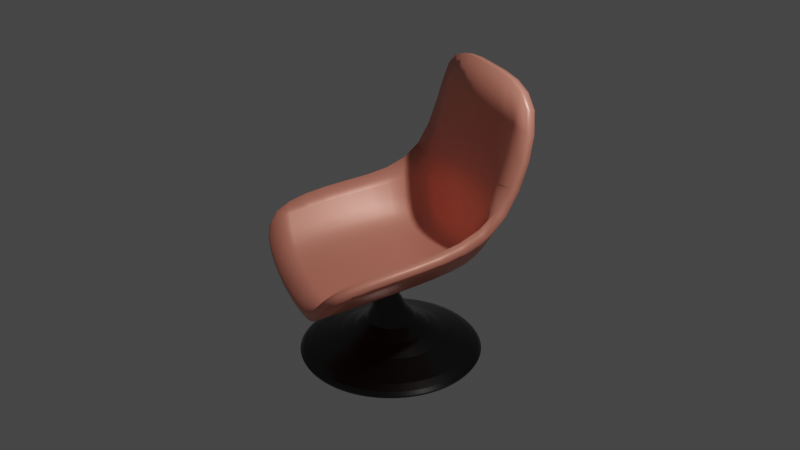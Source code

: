 # Source: assign_2.blend  (saved by Blender 3.0.42; exported with 4.5.12 LTS)
import bpy
from mathutils import Matrix  # noqa: F401  (used for matrix-valued properties, if any)

bpy.ops.wm.read_factory_settings(use_empty=True)
scene = bpy.context.scene
scene.name = 'Scene'

# ---- collections
col_collection = bpy.data.collections.new('Collection'); scene.collection.children.link(col_collection)

# ---- materials (node trees are filled in below, after node groups)
mat_material = bpy.data.materials.new('Material')
mat_material.alpha_threshold = 0.0
mat_material.line_color = (0.0, 0.0, 0.0, 1.0)
mat_material_001 = bpy.data.materials.new('Material.001')

# ---- material node trees
mat_material.use_nodes = True; mat_material.node_tree.nodes.clear()
_N = mat_material.node_tree.nodes; _L = mat_material.node_tree.links
n0 = _N.new('ShaderNodeOutputMaterial'); n0.name = 'Material Output'; n0.location = (300, 300)
n1 = _N.new('ShaderNodeBsdfPrincipled'); n1.name = 'Principled BSDF'; n1.location = (10, 300)
n1.distribution = 'GGX'
n1.subsurface_method = 'RANDOM_WALK_SKIN'
n1.inputs[0].default_value = (0.9402, 0.327, 0.2351, 1.0)
n1.inputs[1].default_value = 0.2569
n1.inputs[2].default_value = 0.4
n1.inputs[3].default_value = 1.45
n1.inputs[27].default_value = (0.0, 0.0, 0.0, 1.0)
n1.inputs[28].default_value = 1.0
_L.new(n1.outputs[0], n0.inputs[0])
n0.is_active_output = True
mat_material_001.use_nodes = True; mat_material_001.node_tree.nodes.clear()
_N = mat_material_001.node_tree.nodes; _L = mat_material_001.node_tree.links
n0 = _N.new('ShaderNodeBsdfPrincipled'); n0.name = 'Principled BSDF'; n0.location = (10, 300)
n0.distribution = 'GGX'
n0.subsurface_method = 'RANDOM_WALK_SKIN'
n0.inputs[0].default_value = (0.05582, 0.05582, 0.05582, 1.0)
n0.inputs[1].default_value = 1.0
n0.inputs[2].default_value = 0.2248
n0.inputs[3].default_value = 21.5
n0.inputs[13].default_value = 0.4266
n0.inputs[27].default_value = (0.0, 0.0, 0.0, 1.0)
n0.inputs[28].default_value = 1.0
n1 = _N.new('ShaderNodeOutputMaterial'); n1.name = 'Material Output'; n1.location = (300, 300)
_L.new(n0.outputs[0], n1.inputs[0])
n1.is_active_output = True

# ---- world
world_world = bpy.data.worlds.new('World'); scene.world = world_world
world_world.use_nodes = True; world_world.node_tree.nodes.clear()
_N = world_world.node_tree.nodes; _L = world_world.node_tree.links
n0 = _N.new('ShaderNodeOutputWorld'); n0.name = 'World Output'; n0.location = (300, 300)
n1 = _N.new('ShaderNodeBackground'); n1.name = 'Background'; n1.location = (10, 300)
n1.inputs[0].default_value = (0.05088, 0.05088, 0.05088, 1.0)
_L.new(n1.outputs[0], n0.inputs[0])
n0.is_active_output = True
world_world.color = (0.05088, 0.05088, 0.05088)
world_world.use_sun_shadow = False
world_world.sun_shadow_jitter_overblur = 0.0

# ---- cameras
cam_camera = bpy.data.cameras.new('Camera')
cam_camera.clip_end = 100.0
cam_camera.ortho_scale = 7.314

# ---- lights
light_light = bpy.data.lights.new('Light', 'POINT')
light_light.transmission_factor = 0.0
light_light.energy = 1000.0
light_light.shadow_soft_size = 0.1
light_light.shadow_maximum_resolution = 0.006
light_light.use_absolute_resolution = True

# ---- meshes
me_cube = bpy.data.meshes.new('Cube')
me_cube.from_pydata([(1.464, 0.6872, 1.443), (0.7205, 0.501, -0.2683), (0.08781, -1.257, -0.5071), (0.1412, 0.6431, -0.3163), (1.133, 0.3802, 0.1486), (0.5348, -1.426, -0.04914), (-0.4884, -1.092, -0.4026), (0.5294, 0.8305, 1.614), (0.4421, -0.3345, -0.4112), (0.8389, -0.5268, 0.01721), (-0.1351, -0.1746, -0.311), (0.1103, 0.4924, 0.06344), (-0.3844, 1.238, 1.709), (-0.4378, 0.7958, -0.2501), (-1.026, -0.8799, -0.3126), (-0.6069, 1.007, 0.3943), (-1.265, -0.8066, 0.2713), (-0.6701, 0.04916, -0.2097), (-0.9609, 0.1341, 0.3505)], [], [(10, 8, 2, 6), (7, 0, 4, 11), (8, 9, 5, 2), (1, 4, 9, 8), (3, 1, 8, 10), (1, 3, 11, 4), (10, 6, 14, 17), (7, 11, 15, 12), (17, 14, 16, 18), (13, 17, 18, 15), (3, 10, 17, 13), (13, 15, 11, 3)])
me_cube.polygons.foreach_set('use_smooth', [True] * 12)
_uv = me_cube.uv_layers.new(name='UVMap')
_uv.uv.foreach_set('vector', [0.25, 0.625, 0.375, 0.625, 0.375, 0.75, 0.25, 0.75, 0.625, 0.375, 0.625, 0.5, 0.5, 0.5, 0.5, 0.3786, 0.375, 0.625, 0.5, 0.625, 0.5, 0.75, 0.375, 0.75, 0.375, 0.5, 0.5, 0.5, 0.5, 0.625, 0.375, 0.625, 0.25, 0.5, 0.375, 0.5, 0.375, 0.625, 0.25, 0.625, 0.375, 0.5, 0.375, 0.375, 0.5, 0.3786, 0.5, 0.5, 0.25, 0.625, 0.25, 0.75, 0.375, 0.75, 0.375, 0.625, 0.625, 0.375, 0.5, 0.3786, 0.5, 0.5, 0.625, 0.5, 0.375, 0.625, 0.375, 0.75, 0.5, 0.75, 0.5, 0.625, 0.375, 0.5, 0.375, 0.625, 0.5, 0.625, 0.5, 0.5, 0.25, 0.5, 0.25, 0.625, 0.375, 0.625, 0.375, 0.5, 0.375, 0.5, 0.5, 0.5, 0.5, 0.3786, 0.375, 0.375])
me_cube.materials.append(mat_material)
me_cube.use_remesh_preserve_volume = False
me_cube.use_remesh_preserve_attributes = False
me_cube.use_mirror_vertex_groups = False
me_cube.update()
me_cylinder_002 = bpy.data.meshes.new('Cylinder.002')
me_cylinder_002.from_pydata([(0.0, 1.0, -6.651), (-0.2872, -0.3883, -0.9657), (0.1951, 0.9808, -6.651), (-0.09214, -0.4075, -0.9657), (0.3827, 0.9239, -6.651), (0.09546, -0.4644, -0.9657), (0.5556, 0.8315, -6.651), (0.2683, -0.5568, -0.9657), (0.7071, 0.7071, -6.651), (0.4199, -0.6812, -0.9657), (0.8315, 0.5556, -6.651), (0.5442, -0.8327, -0.9657), (0.9239, 0.3827, -6.651), (0.6367, -1.006, -0.9657), (0.9808, 0.1951, -6.651), (0.6936, -1.193, -0.9657), (1.0, -4.371e-08, -6.651), (0.7128, -1.388, -0.9657), (0.9808, -0.1951, -6.651), (0.6936, -1.583, -0.9657), (0.9239, -0.3827, -6.651), (0.6367, -1.771, -0.9657), (0.8315, -0.5556, -6.651), (0.5442, -1.944, -0.9657), (0.7071, -0.7071, -6.651), (0.4199, -2.095, -0.9657), (0.5556, -0.8315, -6.651), (0.2683, -2.22, -0.9657), (0.3827, -0.9239, -6.651), (0.09546, -2.312, -0.9657), (0.1951, -0.9808, -6.651), (-0.09214, -2.369, -0.9657), (-8.742e-08, -1.0, -6.651), (-0.2872, -2.388, -0.9657), (-0.1951, -0.9808, -6.651), (-0.4823, -2.369, -0.9657), (-0.3827, -0.9239, -6.651), (-0.6699, -2.312, -0.9657), (-0.5556, -0.8315, -6.651), (-0.8428, -2.22, -0.9657), (-0.7071, -0.7071, -6.651), (-0.9943, -2.095, -0.9657), (-0.8315, -0.5556, -6.651), (-1.119, -1.944, -0.9657), (-0.9239, -0.3827, -6.651), (-1.211, -1.771, -0.9657), (-0.9808, -0.1951, -6.651), (-1.268, -1.583, -0.9657), (-1.0, 1.192e-08, -6.651), (-1.287, -1.388, -0.9657), (-0.9808, 0.1951, -6.651), (-1.268, -1.193, -0.9657), (-0.9239, 0.3827, -6.651), (-1.211, -1.006, -0.9657), (-0.8315, 0.5556, -6.651), (-1.119, -0.8327, -0.9657), (-0.7071, 0.7071, -6.651), (-0.9943, -0.6812, -0.9657), (-0.5556, 0.8315, -6.651), (-0.8428, -0.5568, -0.9657), (-0.3827, 0.9239, -6.651), (-0.6699, -0.4644, -0.9657), (-0.1951, 0.9808, -6.651), (-0.4823, -0.4075, -0.9657), (0.06536, 7.33, -8.214), (1.583, 7.181, -8.214), (3.042, 6.738, -8.214), (4.386, 6.02, -8.214), (5.565, 5.052, -8.214), (6.532, 3.874, -8.214), (7.251, 2.529, -8.214), (7.694, 1.07, -8.214), (7.843, -0.4474, -8.214), (7.694, -1.965, -8.214), (7.251, -3.424, -8.214), (6.532, -4.769, -8.214), (5.565, -5.947, -8.214), (4.386, -6.914, -8.214), (3.042, -7.633, -8.214), (1.583, -8.076, -8.214), (0.06536, -8.225, -8.214), (-1.452, -8.076, -8.214), (-2.911, -7.633, -8.214), (-4.256, -6.914, -8.214), (-5.434, -5.947, -8.214), (-6.402, -4.769, -8.214), (-7.12, -3.424, -8.214), (-7.563, -1.965, -8.214), (-7.712, -0.4474, -8.214), (-7.563, 1.07, -8.214), (-7.12, 2.529, -8.214), (-6.402, 3.874, -8.214), (-5.434, 5.052, -8.214), (-4.256, 6.02, -8.214), (-2.911, 6.738, -8.214), (-1.452, 7.181, -8.214), (0.06536, 7.33, -9.163), (1.583, 7.181, -9.163), (3.042, 6.738, -9.163), (4.386, 6.02, -9.163), (5.565, 5.052, -9.163), (6.532, 3.874, -9.163), (7.251, 2.529, -9.163), (7.694, 1.07, -9.163), (7.843, -0.4474, -9.163), (7.694, -1.965, -9.163), (7.251, -3.424, -9.163), (6.532, -4.769, -9.163), (5.565, -5.947, -9.163), (4.386, -6.914, -9.163), (3.042, -7.633, -9.163), (1.583, -8.076, -9.163), (0.06536, -8.225, -9.163), (-1.452, -8.076, -9.163), (-2.911, -7.633, -9.163), (-4.256, -6.914, -9.163), (-5.434, -5.947, -9.163), (-6.402, -4.769, -9.163), (-7.12, -3.424, -9.163), (-7.563, -1.965, -9.163), (-7.712, -0.4474, -9.163), (-7.563, 1.07, -9.163), (-7.12, 2.529, -9.163), (-6.402, 3.874, -9.163), (-5.434, 5.052, -9.163), (-4.256, 6.02, -9.163), (-2.911, 6.738, -9.163), (-1.452, 7.181, -9.163), (0.06536, 2.846, -9.153), (0.7078, 2.783, -9.153), (1.326, 2.595, -9.153), (1.895, 2.291, -9.153), (2.394, 1.881, -9.153), (2.804, 1.382, -9.153), (3.108, 0.8128, -9.153), (3.295, 0.1951, -9.153), (3.359, -0.4474, -9.153), (3.295, -1.09, -9.153), (3.108, -1.708, -9.153), (2.804, -2.277, -9.153), (2.394, -2.776, -9.153), (1.895, -3.186, -9.153), (1.326, -3.49, -9.153), (0.7078, -3.677, -9.153), (0.06536, -3.741, -9.153), (-0.5771, -3.677, -9.153), (-1.195, -3.49, -9.153), (-1.764, -3.186, -9.153), (-2.263, -2.776, -9.153), (-2.673, -2.277, -9.153), (-2.977, -1.708, -9.153), (-3.165, -1.09, -9.153), (-3.228, -0.4474, -9.153), (-3.165, 0.1951, -9.153), (-2.977, 0.8128, -9.153), (-2.673, 1.382, -9.153), (-2.263, 1.881, -9.153), (-1.764, 2.291, -9.153), (-1.195, 2.595, -9.153), (-0.5771, 2.783, -9.153)], [], [(0, 1, 3, 2), (2, 3, 5, 4), (4, 5, 7, 6), (6, 7, 9, 8), (8, 9, 11, 10), (10, 11, 13, 12), (12, 13, 15, 14), (14, 15, 17, 16), (16, 17, 19, 18), (18, 19, 21, 20), (20, 21, 23, 22), (22, 23, 25, 24), (24, 25, 27, 26), (26, 27, 29, 28), (28, 29, 31, 30), (30, 31, 33, 32), (32, 33, 35, 34), (34, 35, 37, 36), (36, 37, 39, 38), (38, 39, 41, 40), (40, 41, 43, 42), (42, 43, 45, 44), (44, 45, 47, 46), (46, 47, 49, 48), (48, 49, 51, 50), (50, 51, 53, 52), (52, 53, 55, 54), (54, 55, 57, 56), (56, 57, 59, 58), (58, 59, 61, 60), (3, 1, 63, 61, 59, 57, 55, 53, 51, 49, 47, 45, 43, 41, 39, 37, 35, 33, 31, 29, 27, 25, 23, 21, 19, 17, 15, 13, 11, 9, 7, 5), (60, 61, 63, 62), (62, 63, 1, 0), (12, 14, 71, 70), (68, 69, 101, 100), (30, 32, 80, 79), (48, 50, 89, 88), (4, 6, 67, 66), (22, 24, 76, 75), (40, 42, 85, 84), (58, 60, 94, 93), (14, 16, 72, 71), (32, 34, 81, 80), (50, 52, 90, 89), (6, 8, 68, 67), (24, 26, 77, 76), (42, 44, 86, 85), (60, 62, 95, 94), (16, 18, 73, 72), (34, 36, 82, 81), (52, 54, 91, 90), (8, 10, 69, 68), (26, 28, 78, 77), (44, 46, 87, 86), (0, 2, 65, 64), (62, 0, 64, 95), (18, 20, 74, 73), (36, 38, 83, 82), (54, 56, 92, 91), (10, 12, 70, 69), (28, 30, 79, 78), (46, 48, 88, 87), (2, 4, 66, 65), (20, 22, 75, 74), (38, 40, 84, 83), (56, 58, 93, 92), (128, 129, 130, 131, 132, 133, 134, 135, 136, 137, 138, 139, 140, 141, 142, 143, 144, 145, 146, 147, 148, 149, 150, 151, 152, 153, 154, 155, 156, 157, 158, 159), (95, 64, 96, 127), (82, 83, 115, 114), (69, 70, 102, 101), (83, 84, 116, 115), (70, 71, 103, 102), (84, 85, 117, 116), (71, 72, 104, 103), (85, 86, 118, 117), (72, 73, 105, 104), (86, 87, 119, 118), (73, 74, 106, 105), (87, 88, 120, 119), (74, 75, 107, 106), (88, 89, 121, 120), (75, 76, 108, 107), (89, 90, 122, 121), (76, 77, 109, 108), (90, 91, 123, 122), (77, 78, 110, 109), (64, 65, 97, 96), (91, 92, 124, 123), (78, 79, 111, 110), (65, 66, 98, 97), (92, 93, 125, 124), (79, 80, 112, 111), (66, 67, 99, 98), (93, 94, 126, 125), (80, 81, 113, 112), (67, 68, 100, 99), (94, 95, 127, 126), (81, 82, 114, 113), (96, 97, 129, 128), (97, 98, 130, 129), (98, 99, 131, 130), (99, 100, 132, 131), (100, 101, 133, 132), (101, 102, 134, 133), (102, 103, 135, 134), (103, 104, 136, 135), (104, 105, 137, 136), (105, 106, 138, 137), (106, 107, 139, 138), (107, 108, 140, 139), (108, 109, 141, 140), (109, 110, 142, 141), (110, 111, 143, 142), (111, 112, 144, 143), (112, 113, 145, 144), (113, 114, 146, 145), (114, 115, 147, 146), (115, 116, 148, 147), (116, 117, 149, 148), (117, 118, 150, 149), (118, 119, 151, 150), (119, 120, 152, 151), (120, 121, 153, 152), (121, 122, 154, 153), (122, 123, 155, 154), (123, 124, 156, 155), (124, 125, 157, 156), (125, 126, 158, 157), (126, 127, 159, 158), (127, 96, 128, 159)])
_uv = me_cylinder_002.uv_layers.new(name='UVMap')
_uv.uv.foreach_set('vector', [1.0, 0.5, 1.0, 1.0, 0.9688, 1.0, 0.9688, 0.5, 0.9688, 0.5, 0.9688, 1.0, 0.9375, 1.0, 0.9375, 0.5, 0.9375, 0.5, 0.9375, 1.0, 0.9062, 1.0, 0.9062, 0.5, 0.9062, 0.5, 0.9062, 1.0, 0.875, 1.0, 0.875, 0.5, 0.875, 0.5, 0.875, 1.0, 0.8438, 1.0, 0.8438, 0.5, 0.8438, 0.5, 0.8438, 1.0, 0.8125, 1.0, 0.8125, 0.5, 0.8125, 0.5, 0.8125, 1.0, 0.7812, 1.0, 0.7812, 0.5, 0.7812, 0.5, 0.7812, 1.0, 0.75, 1.0, 0.75, 0.5, 0.75, 0.5, 0.75, 1.0, 0.7188, 1.0, 0.7188, 0.5, 0.7188, 0.5, 0.7188, 1.0, 0.6875, 1.0, 0.6875, 0.5, 0.6875, 0.5, 0.6875, 1.0, 0.6562, 1.0, 0.6562, 0.5, 0.6562, 0.5, 0.6562, 1.0, 0.625, 1.0, 0.625, 0.5, 0.625, 0.5, 0.625, 1.0, 0.5938, 1.0, 0.5938, 0.5, 0.5938, 0.5, 0.5938, 1.0, 0.5625, 1.0, 0.5625, 0.5, 0.5625, 0.5, 0.5625, 1.0, 0.5312, 1.0, 0.5312, 0.5, 0.5312, 0.5, 0.5312, 1.0, 0.5, 1.0, 0.5, 0.5, 0.5, 0.5, 0.5, 1.0, 0.4688, 1.0, 0.4688, 0.5, 0.4688, 0.5, 0.4688, 1.0, 0.4375, 1.0, 0.4375, 0.5, 0.4375, 0.5, 0.4375, 1.0, 0.4062, 1.0, 0.4062, 0.5, 0.4062, 0.5, 0.4062, 1.0, 0.375, 1.0, 0.375, 0.5, 0.375, 0.5, 0.375, 1.0, 0.3438, 1.0, 0.3438, 0.5, 0.3438, 0.5, 0.3438, 1.0, 0.3125, 1.0, 0.3125, 0.5, 0.3125, 0.5, 0.3125, 1.0, 0.2812, 1.0, 0.2812, 0.5, 0.2812, 0.5, 0.2812, 1.0, 0.25, 1.0, 0.25, 0.5, 0.25, 0.5, 0.25, 1.0, 0.2188, 1.0, 0.2188, 0.5, 0.2188, 0.5, 0.2188, 1.0, 0.1875, 1.0, 0.1875, 0.5, 0.1875, 0.5, 0.1875, 1.0, 0.1562, 1.0, 0.1562, 0.5, 0.1562, 0.5, 0.1562, 1.0, 0.125, 1.0, 0.125, 0.5, 0.125, 0.5, 0.125, 1.0, 0.09375, 1.0, 0.09375, 0.5, 0.09375, 0.5, 0.09375, 1.0, 0.0625, 1.0, 0.0625, 0.5, 0.2968, 0.4854, 0.25, 0.49, 0.2032, 0.4854, 0.1582, 0.4717, 0.1167, 0.4496, 0.08029, 0.4197, 0.05045, 0.3833, 0.02827, 0.3418, 0.01461, 0.2968, 0.01, 0.25, 0.01461, 0.2032, 0.02827, 0.1582, 0.05045, 0.1167, 0.08029, 0.08029, 0.1167, 0.05045, 0.1582, 0.02827, 0.2032, 0.01461, 0.25, 0.01, 0.2968, 0.01461, 0.3418, 0.02827, 0.3833, 0.05045, 0.4197, 0.08029, 0.4496, 0.1167, 0.4717, 0.1582, 0.4854, 0.2032, 0.49, 0.25, 0.4854, 0.2968, 0.4717, 0.3418, 0.4496, 0.3833, 0.4197, 0.4197, 0.3833, 0.4496, 0.3418, 0.4717, 0.0625, 0.5, 0.0625, 1.0, 0.03125, 1.0, 0.03125, 0.5, 0.03125, 0.5, 0.03125, 1.0, 0.0, 1.0, 0.0, 0.5, 0.8125, 0.5, 0.7812, 0.5, 0.7812, 0.5, 0.8125, 0.5, 0.875, 0.5, 0.8438, 0.5, 0.8438, 0.5, 0.875, 0.5, 0.5312, 0.5, 0.5, 0.5, 0.5, 0.5, 0.5312, 0.5, 0.25, 0.5, 0.2188, 0.5, 0.2188, 0.5, 0.25, 0.5, 0.9375, 0.5, 0.9062, 0.5, 0.9062, 0.5, 0.9375, 0.5, 0.6562, 0.5, 0.625, 0.5, 0.625, 0.5, 0.6562, 0.5, 0.375, 0.5, 0.3438, 0.5, 0.3438, 0.5, 0.375, 0.5, 0.09375, 0.5, 0.0625, 0.5, 0.0625, 0.5, 0.09375, 0.5, 0.7812, 0.5, 0.75, 0.5, 0.75, 0.5, 0.7812, 0.5, 0.5, 0.5, 0.4688, 0.5, 0.4688, 0.5, 0.5, 0.5, 0.2188, 0.5, 0.1875, 0.5, 0.1875, 0.5, 0.2188, 0.5, 0.9062, 0.5, 0.875, 0.5, 0.875, 0.5, 0.9062, 0.5, 0.625, 0.5, 0.5938, 0.5, 0.5938, 0.5, 0.625, 0.5, 0.3438, 0.5, 0.3125, 0.5, 0.3125, 0.5, 0.3438, 0.5, 0.0625, 0.5, 0.03125, 0.5, 0.03125, 0.5, 0.0625, 0.5, 0.75, 0.5, 0.7188, 0.5, 0.7188, 0.5, 0.75, 0.5, 0.4688, 0.5, 0.4375, 0.5, 0.4375, 0.5, 0.4688, 0.5, 0.1875, 0.5, 0.1562, 0.5, 0.1562, 0.5, 0.1875, 0.5, 0.875, 0.5, 0.8438, 0.5, 0.8438, 0.5, 0.875, 0.5, 0.5938, 0.5, 0.5625, 0.5, 0.5625, 0.5, 0.5938, 0.5, 0.3125, 0.5, 0.2812, 0.5, 0.2812, 0.5, 0.3125, 0.5, 1.0, 0.5, 0.9688, 0.5, 0.9688, 0.5, 1.0, 0.5, 0.03125, 0.5, 0.0, 0.5, 0.0, 0.5, 0.03125, 0.5, 0.7188, 0.5, 0.6875, 0.5, 0.6875, 0.5, 0.7188, 0.5, 0.4375, 0.5, 0.4062, 0.5, 0.4062, 0.5, 0.4375, 0.5, 0.1562, 0.5, 0.125, 0.5, 0.125, 0.5, 0.1562, 0.5, 0.8438, 0.5, 0.8125, 0.5, 0.8125, 0.5, 0.8438, 0.5, 0.5625, 0.5, 0.5312, 0.5, 0.5312, 0.5, 0.5625, 0.5, 0.2812, 0.5, 0.25, 0.5, 0.25, 0.5, 0.2812, 0.5, 0.9688, 0.5, 0.9375, 0.5, 0.9375, 0.5, 0.9688, 0.5, 0.6875, 0.5, 0.6562, 0.5, 0.6562, 0.5, 0.6875, 0.5, 0.4062, 0.5, 0.375, 0.5, 0.375, 0.5, 0.4062, 0.5, 0.125, 0.5, 0.09375, 0.5, 0.09375, 0.5, 0.125, 0.5, 0.75, 0.3537, 0.7702, 0.3517, 0.7897, 0.3458, 0.8076, 0.3362, 0.8233, 0.3233, 0.8362, 0.3076, 0.8458, 0.2897, 0.8517, 0.2702, 0.8537, 0.25, 0.8517, 0.2298, 0.8458, 0.2103, 0.8362, 0.1924, 0.8233, 0.1767, 0.8076, 0.1638, 0.7897, 0.1542, 0.7702, 0.1483, 0.75, 0.1463, 0.7298, 0.1483, 0.7103, 0.1542, 0.6924, 0.1638, 0.6767, 0.1767, 0.6638, 0.1924, 0.6542, 0.2103, 0.6483, 0.2298, 0.6463, 0.25, 0.6483, 0.2702, 0.6542, 0.2897, 0.6638, 0.3076, 0.6767, 0.3233, 0.6924, 0.3362, 0.7103, 0.3458, 0.7298, 0.3517, 0.03125, 0.5, 0.0, 0.5, 0.0, 0.5, 0.03125, 0.5, 0.4375, 0.5, 0.4062, 0.5, 0.4062, 0.5, 0.4375, 0.5, 0.8438, 0.5, 0.8125, 0.5, 0.8125, 0.5, 0.8438, 0.5, 0.4062, 0.5, 0.375, 0.5, 0.375, 0.5, 0.4062, 0.5, 0.8125, 0.5, 0.7812, 0.5, 0.7812, 0.5, 0.8125, 0.5, 0.375, 0.5, 0.3438, 0.5, 0.3438, 0.5, 0.375, 0.5, 0.7812, 0.5, 0.75, 0.5, 0.75, 0.5, 0.7812, 0.5, 0.3438, 0.5, 0.3125, 0.5, 0.3125, 0.5, 0.3438, 0.5, 0.75, 0.5, 0.7188, 0.5, 0.7188, 0.5, 0.75, 0.5, 0.3125, 0.5, 0.2812, 0.5, 0.2812, 0.5, 0.3125, 0.5, 0.7188, 0.5, 0.6875, 0.5, 0.6875, 0.5, 0.7188, 0.5, 0.2812, 0.5, 0.25, 0.5, 0.25, 0.5, 0.2812, 0.5, 0.6875, 0.5, 0.6562, 0.5, 0.6562, 0.5, 0.6875, 0.5, 0.25, 0.5, 0.2188, 0.5, 0.2188, 0.5, 0.25, 0.5, 0.6562, 0.5, 0.625, 0.5, 0.625, 0.5, 0.6562, 0.5, 0.2188, 0.5, 0.1875, 0.5, 0.1875, 0.5, 0.2188, 0.5, 0.625, 0.5, 0.5938, 0.5, 0.5938, 0.5, 0.625, 0.5, 0.1875, 0.5, 0.1562, 0.5, 0.1562, 0.5, 0.1875, 0.5, 0.5938, 0.5, 0.5625, 0.5, 0.5625, 0.5, 0.5938, 0.5, 1.0, 0.5, 0.9688, 0.5, 0.9688, 0.5, 1.0, 0.5, 0.1562, 0.5, 0.125, 0.5, 0.125, 0.5, 0.1562, 0.5, 0.5625, 0.5, 0.5312, 0.5, 0.5312, 0.5, 0.5625, 0.5, 0.9688, 0.5, 0.9375, 0.5, 0.9375, 0.5, 0.9688, 0.5, 0.125, 0.5, 0.09375, 0.5, 0.09375, 0.5, 0.125, 0.5, 0.5312, 0.5, 0.5, 0.5, 0.5, 0.5, 0.5312, 0.5, 0.9375, 0.5, 0.9062, 0.5, 0.9062, 0.5, 0.9375, 0.5, 0.09375, 0.5, 0.0625, 0.5, 0.0625, 0.5, 0.09375, 0.5, 0.5, 0.5, 0.4688, 0.5, 0.4688, 0.5, 0.5, 0.5, 0.9062, 0.5, 0.875, 0.5, 0.875, 0.5, 0.9062, 0.5, 0.0625, 0.5, 0.03125, 0.5, 0.03125, 0.5, 0.0625, 0.5, 0.4688, 0.5, 0.4375, 0.5, 0.4375, 0.5, 0.4688, 0.5, 0.75, 0.49, 0.7968, 0.4854, 0.7702, 0.3517, 0.75, 0.3537, 0.7968, 0.4854, 0.8418, 0.4717, 0.7897, 0.3458, 0.7702, 0.3517, 0.8418, 0.4717, 0.8833, 0.4496, 0.8076, 0.3362, 0.7897, 0.3458, 0.8833, 0.4496, 0.9197, 0.4197, 0.8233, 0.3233, 0.8076, 0.3362, 0.9197, 0.4197, 0.9496, 0.3833, 0.8362, 0.3076, 0.8233, 0.3233, 0.9496, 0.3833, 0.9717, 0.3418, 0.8458, 0.2897, 0.8362, 0.3076, 0.9717, 0.3418, 0.9854, 0.2968, 0.8517, 0.2702, 0.8458, 0.2897, 0.9854, 0.2968, 0.99, 0.25, 0.8537, 0.25, 0.8517, 0.2702, 0.99, 0.25, 0.9854, 0.2032, 0.8517, 0.2298, 0.8537, 0.25, 0.9854, 0.2032, 0.9717, 0.1582, 0.8458, 0.2103, 0.8517, 0.2298, 0.9717, 0.1582, 0.9496, 0.1167, 0.8362, 0.1924, 0.8458, 0.2103, 0.9496, 0.1167, 0.9197, 0.08029, 0.8233, 0.1767, 0.8362, 0.1924, 0.9197, 0.08029, 0.8833, 0.05045, 0.8076, 0.1638, 0.8233, 0.1767, 0.8833, 0.05045, 0.8418, 0.02827, 0.7897, 0.1542, 0.8076, 0.1638, 0.8418, 0.02827, 0.7968, 0.01461, 0.7702, 0.1483, 0.7897, 0.1542, 0.7968, 0.01461, 0.75, 0.01, 0.75, 0.1463, 0.7702, 0.1483, 0.75, 0.01, 0.7032, 0.01461, 0.7298, 0.1483, 0.75, 0.1463, 0.7032, 0.01461, 0.6582, 0.02827, 0.7103, 0.1542, 0.7298, 0.1483, 0.6582, 0.02827, 0.6167, 0.05045, 0.6924, 0.1638, 0.7103, 0.1542, 0.6167, 0.05045, 0.5803, 0.08029, 0.6767, 0.1767, 0.6924, 0.1638, 0.5803, 0.08029, 0.5504, 0.1167, 0.6638, 0.1924, 0.6767, 0.1767, 0.5504, 0.1167, 0.5283, 0.1582, 0.6542, 0.2103, 0.6638, 0.1924, 0.5283, 0.1582, 0.5146, 0.2032, 0.6483, 0.2298, 0.6542, 0.2103, 0.5146, 0.2032, 0.51, 0.25, 0.6463, 0.25, 0.6483, 0.2298, 0.51, 0.25, 0.5146, 0.2968, 0.6483, 0.2702, 0.6463, 0.25, 0.5146, 0.2968, 0.5283, 0.3418, 0.6542, 0.2897, 0.6483, 0.2702, 0.5283, 0.3418, 0.5504, 0.3833, 0.6638, 0.3076, 0.6542, 0.2897, 0.5504, 0.3833, 0.5803, 0.4197, 0.6767, 0.3233, 0.6638, 0.3076, 0.5803, 0.4197, 0.6167, 0.4496, 0.6924, 0.3362, 0.6767, 0.3233, 0.6167, 0.4496, 0.6582, 0.4717, 0.7103, 0.3458, 0.6924, 0.3362, 0.6582, 0.4717, 0.7032, 0.4854, 0.7298, 0.3517, 0.7103, 0.3458, 0.7032, 0.4854, 0.75, 0.49, 0.75, 0.3537, 0.7298, 0.3517])
me_cylinder_002.materials.append(mat_material_001)
me_cylinder_002.use_remesh_fix_poles = True
me_cylinder_002.use_remesh_preserve_attributes = False
me_cylinder_002.update()

# ---- objects
ob_cube = bpy.data.objects.new('Cube', me_cube)
ob_light = bpy.data.objects.new('Light', light_light)
ob_camera = bpy.data.objects.new('Camera', cam_camera)
ob_cylinder = bpy.data.objects.new('Cylinder', me_cylinder_002)

# ---- transforms, parenting, visibility, modifiers, constraints
ob_cube.location = (0.01717, -0.01893, -0.1276)
ob_cube.rotation_euler = (0.0, -0.155, -0.03491)
ob_cube.lock_rotation = (False, False, True)
ob_cube.lock_rotations_4d = False
ob_cube.empty_display_type = 'ARROWS'
ob_cube.lineart.crease_threshold = 0.0
_m = ob_cube.modifiers.new('Subdivision', 'SUBSURF')
_m.levels = 2
_m = ob_cube.modifiers.new('Solidify', 'SOLIDIFY')
_m.thickness = 0.1
_m.offset = 1.0
_m.use_even_offset = True
ob_light.location = (4.076, 1.005, 5.904)
ob_light.rotation_euler = (0.6503, 0.05522, 1.866)
ob_light.lock_rotations_4d = False
ob_light.empty_display_type = 'ARROWS'
ob_light.color = (0.0, 0.0, 0.0, 0.0)
ob_light.lineart.crease_threshold = 0.0
ob_camera.location = (7.359, -6.926, 4.958)
ob_camera.rotation_euler = (1.109, 0.0, 0.8149)
ob_camera.lock_rotations_4d = False
ob_camera.empty_display_type = 'ARROWS'
ob_camera.color = (0.0, 0.0, 0.0, 0.0)
ob_camera.display_type = 'WIRE'
ob_camera.lineart.crease_threshold = 0.0
ob_cylinder.location = (-0.06545, -0.01285, -0.3828)
ob_cylinder.scale = (0.1288, 0.1288, 0.1288)
_m = ob_cylinder.modifiers.new('Subdivision', 'SUBSURF')
_m.levels = 2

# ---- collection membership
col_collection.objects.link(ob_cube)
col_collection.objects.link(ob_light)
col_collection.objects.link(ob_camera)
col_collection.objects.link(ob_cylinder)

# ---- scene / render settings (as saved in the file)
scene.camera = ob_camera
scene.frame_start = 1; scene.frame_end = 250; scene.frame_set(124)
scene.render.engine = 'CYCLES'
scene.cycles.sampling_pattern = 'TABULATED_SOBOL'
scene.cycles.use_light_tree = False
scene.view_settings.view_transform = 'Filmic'
bpy.context.view_layer.update()
